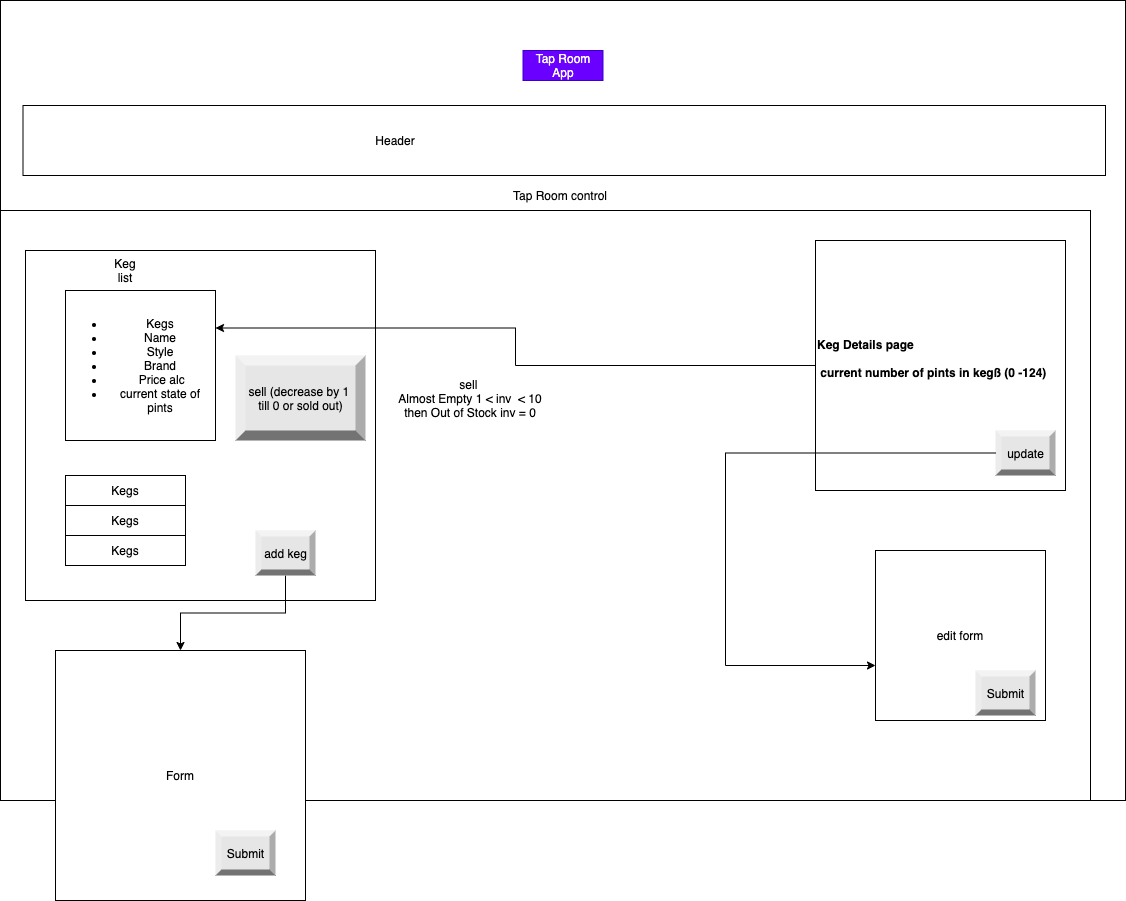

The diagram above was exported from draw.io. Its source (the exported page's mxGraphModel, read from the mxfile embedded in the PNG):
<mxGraphModel dx="180" dy="643" grid="1" gridSize="10" guides="1" tooltips="1" connect="1" arrows="1" fold="1" page="1" pageScale="1" pageWidth="850" pageHeight="1100" math="0" shadow="0">
  <root>
    <mxCell id="0" />
    <mxCell id="1" parent="0" />
    <mxCell id="19" value="" style="rounded=0;whiteSpace=wrap;html=1;" parent="1" vertex="1">
      <mxGeometry x="15" y="30" width="1125" height="800" as="geometry" />
    </mxCell>
    <mxCell id="20" value="" style="rounded=0;whiteSpace=wrap;html=1;" parent="1" vertex="1">
      <mxGeometry x="15" y="240" width="1090" height="590" as="geometry" />
    </mxCell>
    <mxCell id="3" value="Form&lt;br&gt;" style="whiteSpace=wrap;html=1;aspect=fixed;" parent="1" vertex="1">
      <mxGeometry x="70" y="680" width="250" height="250" as="geometry" />
    </mxCell>
    <mxCell id="2" value="" style="whiteSpace=wrap;html=1;aspect=fixed;" parent="1" vertex="1">
      <mxGeometry x="40" y="280" width="350" height="350" as="geometry" />
    </mxCell>
    <mxCell id="7" value="Keg list" style="text;html=1;strokeColor=none;fillColor=none;align=center;verticalAlign=middle;whiteSpace=wrap;rounded=0;" parent="1" vertex="1">
      <mxGeometry x="120" y="290" width="40" height="20" as="geometry" />
    </mxCell>
    <mxCell id="55" style="edgeStyle=orthogonalEdgeStyle;rounded=0;orthogonalLoop=1;jettySize=auto;html=1;entryX=1;entryY=0.25;entryDx=0;entryDy=0;" parent="1" source="8" target="52" edge="1">
      <mxGeometry relative="1" as="geometry" />
    </mxCell>
    <mxCell id="8" value="&lt;b&gt;Keg Details page&lt;br&gt;&lt;br&gt;&amp;nbsp;current number of pints in kegß (0 -124)&lt;br&gt;&lt;br&gt;&lt;/b&gt;" style="whiteSpace=wrap;html=1;aspect=fixed;align=left;" parent="1" vertex="1">
      <mxGeometry x="830" y="270" width="250" height="250" as="geometry" />
    </mxCell>
    <mxCell id="15" value="Tap Room control" style="text;html=1;strokeColor=none;fillColor=none;align=center;verticalAlign=middle;whiteSpace=wrap;rounded=0;" parent="1" vertex="1">
      <mxGeometry x="510" y="220" width="130" height="10" as="geometry" />
    </mxCell>
    <mxCell id="16" value="Tap Room App" style="text;html=1;strokeColor=#3700CC;fillColor=#6a00ff;align=center;verticalAlign=middle;whiteSpace=wrap;rounded=0;fontColor=#ffffff;" parent="1" vertex="1">
      <mxGeometry x="537.5" y="80" width="80" height="30" as="geometry" />
    </mxCell>
    <mxCell id="18" value="" style="rounded=0;whiteSpace=wrap;html=1;" parent="1" vertex="1">
      <mxGeometry x="37.5" y="135" width="1082.5" height="70" as="geometry" />
    </mxCell>
    <mxCell id="17" value="Header" style="text;html=1;strokeColor=none;fillColor=none;align=center;verticalAlign=middle;whiteSpace=wrap;rounded=0;" parent="1" vertex="1">
      <mxGeometry x="390" y="160" width="40" height="20" as="geometry" />
    </mxCell>
    <mxCell id="34" value="&lt;font color=&quot;#000000&quot;&gt;update&lt;/font&gt;" style="labelPosition=center;verticalLabelPosition=middle;align=center;html=1;shape=mxgraph.basic.shaded_button;dx=6;fillColor=#E6E6E6;strokeColor=none;" parent="1" vertex="1">
      <mxGeometry x="1010" y="460" width="60" height="45" as="geometry" />
    </mxCell>
    <mxCell id="35" value="edit form" style="whiteSpace=wrap;html=1;aspect=fixed;" parent="1" vertex="1">
      <mxGeometry x="890" y="580" width="170" height="170" as="geometry" />
    </mxCell>
    <mxCell id="40" value="Kegs&lt;br&gt;" style="rounded=0;whiteSpace=wrap;html=1;" parent="1" vertex="1">
      <mxGeometry x="80" y="505" width="120" height="30" as="geometry" />
    </mxCell>
    <mxCell id="41" value="Kegs&lt;br&gt;" style="rounded=0;whiteSpace=wrap;html=1;" parent="1" vertex="1">
      <mxGeometry x="80" y="535" width="120" height="30" as="geometry" />
    </mxCell>
    <mxCell id="42" value="Kegs&lt;br&gt;" style="rounded=0;whiteSpace=wrap;html=1;" parent="1" vertex="1">
      <mxGeometry x="80" y="565" width="120" height="30" as="geometry" />
    </mxCell>
    <mxCell id="44" value="&lt;font color=&quot;#000000&quot;&gt;Submit&lt;/font&gt;" style="labelPosition=center;verticalLabelPosition=middle;align=center;html=1;shape=mxgraph.basic.shaded_button;dx=6;fillColor=#E6E6E6;strokeColor=none;" parent="1" vertex="1">
      <mxGeometry x="230" y="860" width="60" height="45" as="geometry" />
    </mxCell>
    <mxCell id="54" style="edgeStyle=orthogonalEdgeStyle;rounded=0;orthogonalLoop=1;jettySize=auto;html=1;" parent="1" source="45" target="3" edge="1">
      <mxGeometry relative="1" as="geometry" />
    </mxCell>
    <mxCell id="45" value="&lt;font color=&quot;#000000&quot;&gt;add keg&lt;/font&gt;" style="labelPosition=center;verticalLabelPosition=middle;align=center;html=1;shape=mxgraph.basic.shaded_button;dx=6;fillColor=#E6E6E6;strokeColor=none;" parent="1" vertex="1">
      <mxGeometry x="270" y="560" width="60" height="45" as="geometry" />
    </mxCell>
    <mxCell id="46" value="&lt;font color=&quot;#000000&quot;&gt;Submit&lt;/font&gt;" style="labelPosition=center;verticalLabelPosition=middle;align=center;html=1;shape=mxgraph.basic.shaded_button;dx=6;fillColor=#E6E6E6;strokeColor=none;" parent="1" vertex="1">
      <mxGeometry x="990" y="700" width="60" height="45" as="geometry" />
    </mxCell>
    <mxCell id="50" style="edgeStyle=orthogonalEdgeStyle;rounded=0;orthogonalLoop=1;jettySize=auto;html=1;" parent="1" source="34" target="35" edge="1">
      <mxGeometry relative="1" as="geometry">
        <mxPoint x="1010" y="482.5" as="sourcePoint" />
        <mxPoint x="490" y="635" as="targetPoint" />
        <Array as="points">
          <mxPoint x="740" y="483" />
          <mxPoint x="740" y="695" />
        </Array>
      </mxGeometry>
    </mxCell>
    <mxCell id="52" value="&lt;ul&gt;&lt;li&gt;Kegs&lt;/li&gt;&lt;li&gt;&amp;nbsp;Name&amp;nbsp;&lt;/li&gt;&lt;li&gt;Style&lt;/li&gt;&lt;li&gt;Brand&lt;/li&gt;&lt;li&gt;&amp;nbsp;Price alc&lt;/li&gt;&lt;li&gt;current state of pints&lt;/li&gt;&lt;/ul&gt;" style="whiteSpace=wrap;html=1;aspect=fixed;" parent="1" vertex="1">
      <mxGeometry x="80" y="320" width="150" height="150" as="geometry" />
    </mxCell>
    <mxCell id="53" value="&lt;font color=&quot;#000000&quot;&gt;sell (decrease by 1&amp;nbsp;&lt;br&gt;till 0 or sold out)&lt;br&gt;&lt;/font&gt;" style="labelPosition=center;verticalLabelPosition=middle;align=center;html=1;shape=mxgraph.basic.shaded_button;dx=10;fillColor=#E6E6E6;strokeColor=none;" parent="1" vertex="1">
      <mxGeometry x="250" y="385" width="130" height="85" as="geometry" />
    </mxCell>
    <mxCell id="56" value="sell&amp;nbsp;&lt;br&gt;Almost Empty 1 &amp;lt; inv&amp;nbsp; &amp;lt; 10&lt;br&gt;then Out of Stock inv = 0" style="text;html=1;strokeColor=none;fillColor=none;align=center;verticalAlign=middle;whiteSpace=wrap;rounded=0;" parent="1" vertex="1">
      <mxGeometry x="400" y="362.5" width="170" height="130" as="geometry" />
    </mxCell>
  </root>
</mxGraphModel>